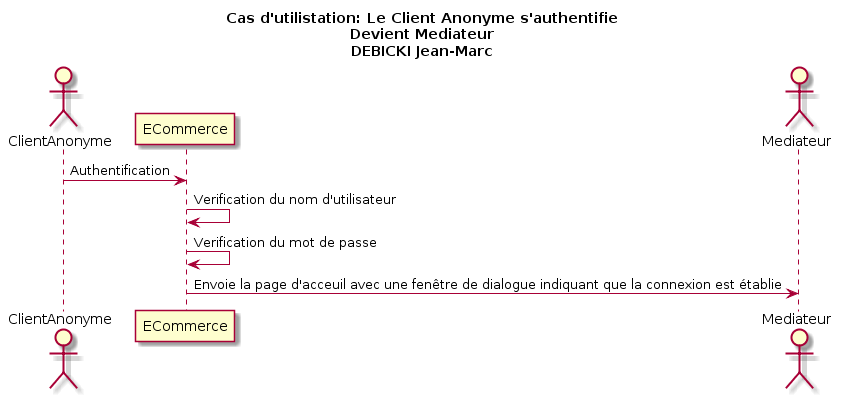

The diagram above was rendered by PlantUML. Its source (embedded in the PNG):
@startuml
title Cas d'utilistation: Le Client Anonyme s'authentifie\nDevient Mediateur\nDEBICKI Jean-Marc

actor ClientAnonyme as v
participant ECommerce as e
actor Mediateur as b

v -> e: Authentification
e -> e: Verification du nom d'utilisateur
e -> e: Verification du mot de passe
e -> b: Envoie la page d'acceuil avec une fenêtre de dialogue indiquant que la connexion est établie
@enduml